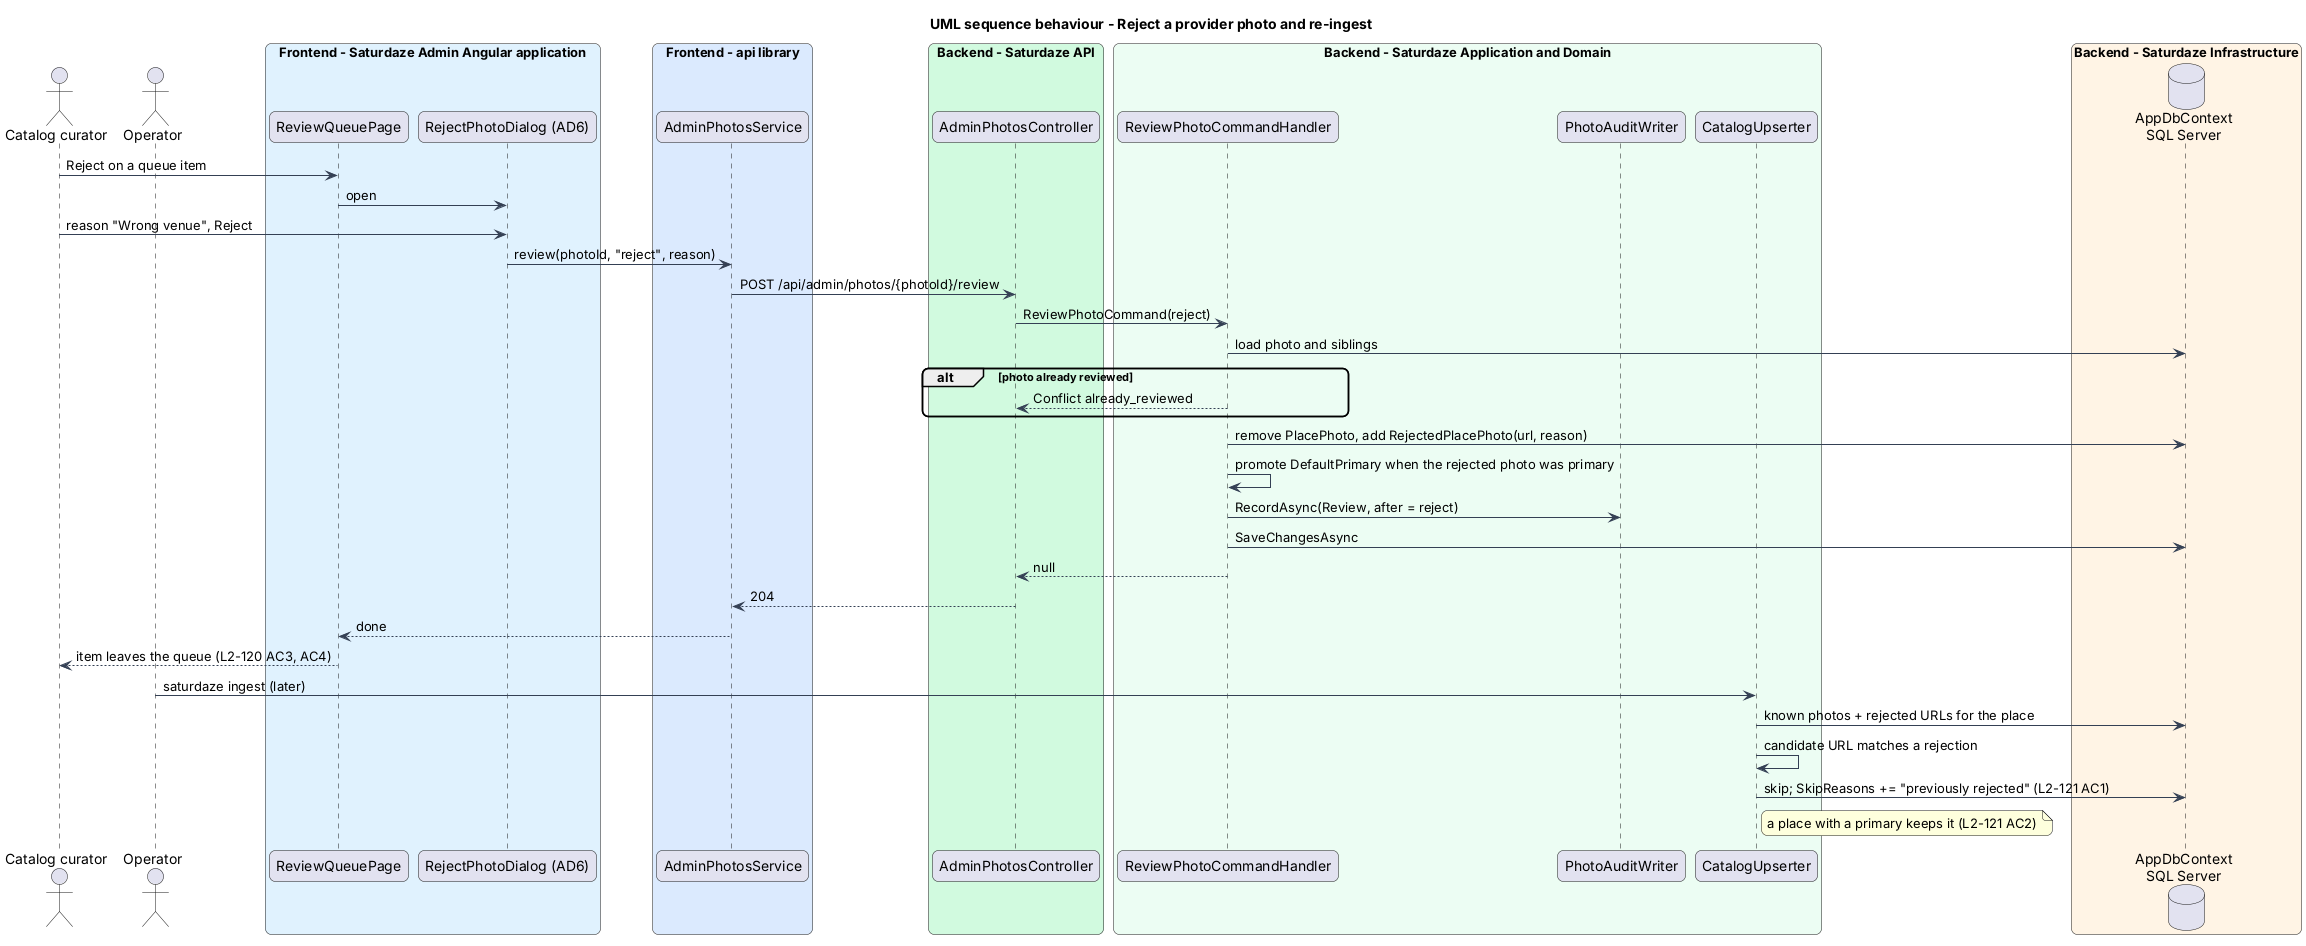

The diagram above was rendered by PlantUML. Its source (embedded in the PNG):
@startuml
title UML sequence behaviour - Reject a provider photo and re-ingest
skinparam backgroundColor #FFFFFF
skinparam shadowing false
skinparam roundcorner 12
skinparam defaultFontName Arial
skinparam ArrowColor #344054
actor "Catalog curator" as actor
actor "Operator" as operator
box "Frontend - Saturdaze Admin Angular application" #E0F2FE
 participant "ReviewQueuePage" as page
 participant "RejectPhotoDialog (AD6)" as dialog
end box
box "Frontend - api library" #DBEAFE
 participant "AdminPhotosService" as client
end box
box "Backend - Saturdaze API" #D1FADF
 participant "AdminPhotosController" as controller
end box
box "Backend - Saturdaze Application and Domain" #ECFDF3
 participant "ReviewPhotoCommandHandler" as handler
 participant "PhotoAuditWriter" as audit
 participant "CatalogUpserter" as upsert
end box
box "Backend - Saturdaze Infrastructure" #FFF4E5
 database "AppDbContext\nSQL Server" as db
end box
actor -> page : Reject on a queue item
page -> dialog : open
actor -> dialog : reason "Wrong venue", Reject
dialog -> client : review(photoId, "reject", reason)
client -> controller : POST /api/admin/photos/{photoId}/review
controller -> handler : ReviewPhotoCommand(reject)
handler -> db : load photo and siblings
alt photo already reviewed
 handler --> controller : Conflict already_reviewed
end
handler -> db : remove PlacePhoto, add RejectedPlacePhoto(url, reason)
handler -> handler : promote DefaultPrimary when the rejected photo was primary
handler -> audit : RecordAsync(Review, after = reject)
handler -> db : SaveChangesAsync
handler --> controller : null
controller --> client : 204
client --> page : done
page --> actor : item leaves the queue (L2-120 AC3, AC4)
operator -> upsert : saturdaze ingest (later)
upsert -> db : known photos + rejected URLs for the place
upsert -> upsert : candidate URL matches a rejection
upsert -> db : skip; SkipReasons += "previously rejected" (L2-121 AC1)
note right of upsert : a place with a primary keeps it (L2-121 AC2)
@enduml